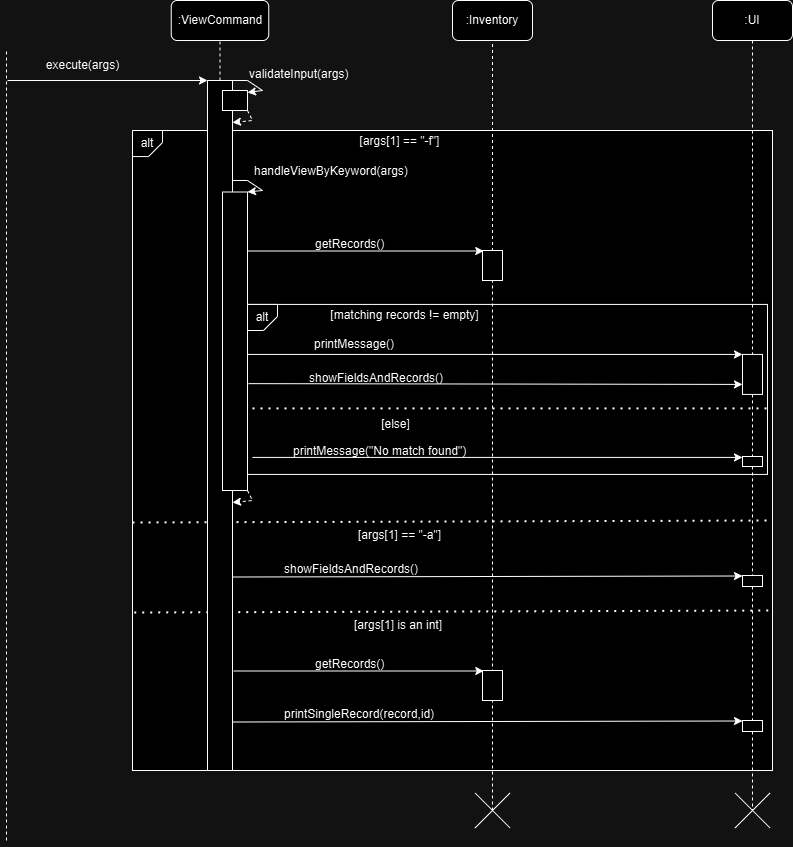

The diagram above was exported from draw.io. Its source (the exported page's mxGraphModel, read from the mxfile embedded in the PNG):
<mxGraphModel dx="2041" dy="983" grid="1" gridSize="10" guides="1" tooltips="1" connect="1" arrows="1" fold="1" page="1" pageScale="1" pageWidth="850" pageHeight="1100" math="0" shadow="0">
  <root>
    <mxCell id="0" />
    <mxCell id="1" parent="0" />
    <mxCell id="fXkdvdNLIf00cy2cYTTr-1" value="" style="rounded=0;whiteSpace=wrap;html=1;" parent="1" vertex="1">
      <mxGeometry x="440" y="230" width="640" height="640" as="geometry" />
    </mxCell>
    <mxCell id="fXkdvdNLIf00cy2cYTTr-2" value="" style="endArrow=none;dashed=1;html=1;rounded=0;" parent="1" edge="1">
      <mxGeometry width="50" height="50" relative="1" as="geometry">
        <mxPoint x="314" y="940" as="sourcePoint" />
        <mxPoint x="314" y="150" as="targetPoint" />
      </mxGeometry>
    </mxCell>
    <mxCell id="fXkdvdNLIf00cy2cYTTr-3" value=":ViewCommand" style="rounded=1;whiteSpace=wrap;html=1;" parent="1" vertex="1">
      <mxGeometry x="478.75" y="100" width="97.5" height="40" as="geometry" />
    </mxCell>
    <mxCell id="fXkdvdNLIf00cy2cYTTr-4" value="" style="endArrow=none;dashed=1;html=1;rounded=0;entryX=0.5;entryY=1;entryDx=0;entryDy=0;exitX=0.5;exitY=0;exitDx=0;exitDy=0;" parent="1" source="fXkdvdNLIf00cy2cYTTr-11" target="fXkdvdNLIf00cy2cYTTr-3" edge="1">
      <mxGeometry width="50" height="50" relative="1" as="geometry">
        <mxPoint x="530" y="222" as="sourcePoint" />
        <mxPoint x="375" y="172" as="targetPoint" />
      </mxGeometry>
    </mxCell>
    <mxCell id="fXkdvdNLIf00cy2cYTTr-5" value="" style="endArrow=classic;html=1;rounded=0;" parent="1" edge="1">
      <mxGeometry width="50" height="50" relative="1" as="geometry">
        <mxPoint x="315" y="180" as="sourcePoint" />
        <mxPoint x="515" y="180" as="targetPoint" />
      </mxGeometry>
    </mxCell>
    <mxCell id="fXkdvdNLIf00cy2cYTTr-6" value="execute(args)" style="text;html=1;align=center;verticalAlign=middle;resizable=0;points=[];autosize=1;strokeColor=none;fillColor=none;" parent="1" vertex="1">
      <mxGeometry x="340" y="150" width="100" height="30" as="geometry" />
    </mxCell>
    <mxCell id="fXkdvdNLIf00cy2cYTTr-7" value="" style="group" parent="1" connectable="0" vertex="1">
      <mxGeometry x="440" y="229.99999999999997" width="30" height="26.080000000000013" as="geometry" />
    </mxCell>
    <mxCell id="fXkdvdNLIf00cy2cYTTr-8" value="" style="shape=card;whiteSpace=wrap;html=1;rotation=-180;size=14;" parent="fXkdvdNLIf00cy2cYTTr-7" vertex="1">
      <mxGeometry y="2.842170943040401e-14" width="30" height="26.08" as="geometry" />
    </mxCell>
    <mxCell id="fXkdvdNLIf00cy2cYTTr-9" value="alt" style="text;html=1;align=center;verticalAlign=middle;whiteSpace=wrap;rounded=0;" parent="fXkdvdNLIf00cy2cYTTr-7" vertex="1">
      <mxGeometry x="5" y="3.0400000000000205" width="20" height="20" as="geometry" />
    </mxCell>
    <mxCell id="fXkdvdNLIf00cy2cYTTr-10" value="[args[1] == &quot;-f&quot;]" style="text;html=1;align=center;verticalAlign=middle;whiteSpace=wrap;rounded=0;" parent="1" vertex="1">
      <mxGeometry x="625" y="226.08" width="165" height="30" as="geometry" />
    </mxCell>
    <mxCell id="fXkdvdNLIf00cy2cYTTr-12" value=":Inventory" style="rounded=1;whiteSpace=wrap;html=1;" parent="1" vertex="1">
      <mxGeometry x="760" y="99.99999999999997" width="80" height="40" as="geometry" />
    </mxCell>
    <mxCell id="fXkdvdNLIf00cy2cYTTr-13" value="" style="endArrow=none;dashed=1;html=1;rounded=0;entryX=0.5;entryY=1;entryDx=0;entryDy=0;exitX=0.5;exitY=0;exitDx=0;exitDy=0;" parent="1" target="fXkdvdNLIf00cy2cYTTr-12" edge="1">
      <mxGeometry width="50" height="50" relative="1" as="geometry">
        <mxPoint x="800" y="350.5" as="sourcePoint" />
        <mxPoint x="144.5" y="372" as="targetPoint" />
      </mxGeometry>
    </mxCell>
    <mxCell id="fXkdvdNLIf00cy2cYTTr-15" value="" style="endArrow=none;dashed=1;html=1;dashPattern=1 3;strokeWidth=2;rounded=0;exitX=0.017;exitY=0.354;exitDx=0;exitDy=0;exitPerimeter=0;" parent="1" edge="1">
      <mxGeometry width="50" height="50" relative="1" as="geometry">
        <mxPoint x="439.99999999999994" y="621.998" as="sourcePoint" />
        <mxPoint x="1080" y="620" as="targetPoint" />
      </mxGeometry>
    </mxCell>
    <mxCell id="fXkdvdNLIf00cy2cYTTr-16" style="edgeStyle=orthogonalEdgeStyle;rounded=0;orthogonalLoop=1;jettySize=auto;html=1;exitX=0.5;exitY=1;exitDx=0;exitDy=0;" parent="1" source="fXkdvdNLIf00cy2cYTTr-1" target="fXkdvdNLIf00cy2cYTTr-1" edge="1">
      <mxGeometry relative="1" as="geometry" />
    </mxCell>
    <mxCell id="fXkdvdNLIf00cy2cYTTr-18" value="handleViewByKeyword(args)" style="text;whiteSpace=wrap;" parent="1" vertex="1">
      <mxGeometry x="560" y="256.5" width="180" height="30" as="geometry" />
    </mxCell>
    <mxCell id="fXkdvdNLIf00cy2cYTTr-19" value="" style="endArrow=classic;html=1;rounded=0;entryX=1;entryY=0;entryDx=0;entryDy=0;" parent="1" target="fXkdvdNLIf00cy2cYTTr-17" edge="1">
      <mxGeometry width="50" height="50" relative="1" as="geometry">
        <mxPoint x="539" y="280" as="sourcePoint" />
        <mxPoint x="630" y="320" as="targetPoint" />
        <Array as="points">
          <mxPoint x="555" y="280" />
          <mxPoint x="570" y="290" />
        </Array>
      </mxGeometry>
    </mxCell>
    <mxCell id="fXkdvdNLIf00cy2cYTTr-26" value=":UI" style="rounded=1;whiteSpace=wrap;html=1;" parent="1" vertex="1">
      <mxGeometry x="1020" y="99.99999999999997" width="80" height="40" as="geometry" />
    </mxCell>
    <mxCell id="fXkdvdNLIf00cy2cYTTr-27" value="[args[1] is an int]" style="text;html=1;align=center;verticalAlign=middle;whiteSpace=wrap;rounded=0;" parent="1" vertex="1">
      <mxGeometry x="651.25" y="710" width="110" height="30" as="geometry" />
    </mxCell>
    <mxCell id="fXkdvdNLIf00cy2cYTTr-28" style="edgeStyle=orthogonalEdgeStyle;rounded=0;orthogonalLoop=1;jettySize=auto;html=1;exitX=0.5;exitY=1;exitDx=0;exitDy=0;" parent="1" edge="1">
      <mxGeometry relative="1" as="geometry">
        <mxPoint x="802.5" y="607.4999999999998" as="sourcePoint" />
        <mxPoint x="802.5" y="607.4999999999998" as="targetPoint" />
      </mxGeometry>
    </mxCell>
    <mxCell id="fXkdvdNLIf00cy2cYTTr-32" value="" style="endArrow=none;dashed=1;html=1;dashPattern=1 3;strokeWidth=2;rounded=0;exitX=0.017;exitY=0.354;exitDx=0;exitDy=0;exitPerimeter=0;" parent="1" edge="1">
      <mxGeometry width="50" height="50" relative="1" as="geometry">
        <mxPoint x="441.69999999999993" y="711.998" as="sourcePoint" />
        <mxPoint x="1080" y="710" as="targetPoint" />
      </mxGeometry>
    </mxCell>
    <mxCell id="fXkdvdNLIf00cy2cYTTr-34" value="" style="endArrow=classic;html=1;rounded=0;entryX=1;entryY=0;entryDx=0;entryDy=0;" parent="1" edge="1">
      <mxGeometry width="50" height="50" relative="1" as="geometry">
        <mxPoint x="539" y="180" as="sourcePoint" />
        <mxPoint x="555" y="192" as="targetPoint" />
        <Array as="points">
          <mxPoint x="555" y="180" />
          <mxPoint x="570" y="190" />
        </Array>
      </mxGeometry>
    </mxCell>
    <mxCell id="fXkdvdNLIf00cy2cYTTr-35" value="" style="html=1;labelBackgroundColor=#ffffff;startArrow=none;startFill=0;startSize=6;endArrow=classic;endFill=1;endSize=6;jettySize=auto;orthogonalLoop=1;strokeWidth=1;dashed=1;fontSize=14;rounded=0;exitX=1;exitY=1;exitDx=0;exitDy=0;" parent="1" edge="1">
      <mxGeometry width="60" height="60" relative="1" as="geometry">
        <mxPoint x="555" y="209.99999999999997" as="sourcePoint" />
        <mxPoint x="540" y="221.99999999999997" as="targetPoint" />
        <Array as="points">
          <mxPoint x="560" y="219.99999999999997" />
        </Array>
      </mxGeometry>
    </mxCell>
    <mxCell id="fXkdvdNLIf00cy2cYTTr-36" value="validateInput(args)" style="text;whiteSpace=wrap;" parent="1" vertex="1">
      <mxGeometry x="555" y="160" width="180" height="30" as="geometry" />
    </mxCell>
    <mxCell id="fXkdvdNLIf00cy2cYTTr-47" value="[args[1] == &quot;-a&quot;]" style="text;html=1;align=center;verticalAlign=middle;whiteSpace=wrap;rounded=0;" parent="1" vertex="1">
      <mxGeometry x="625" y="620" width="165" height="30" as="geometry" />
    </mxCell>
    <mxCell id="fXkdvdNLIf00cy2cYTTr-54" style="edgeStyle=none;curved=1;rounded=0;orthogonalLoop=1;jettySize=auto;html=1;exitX=0.5;exitY=1;exitDx=0;exitDy=0;fontSize=12;startSize=8;endSize=8;" parent="1" edge="1">
      <mxGeometry relative="1" as="geometry">
        <mxPoint x="690" y="608.45" as="sourcePoint" />
        <mxPoint x="690" y="608.45" as="targetPoint" />
      </mxGeometry>
    </mxCell>
    <mxCell id="fXkdvdNLIf00cy2cYTTr-71" value="" style="endArrow=classic;html=1;rounded=0;entryX=0;entryY=0;entryDx=0;entryDy=0;" parent="1" edge="1">
      <mxGeometry width="50" height="50" relative="1" as="geometry">
        <mxPoint x="540" y="676.5" as="sourcePoint" />
        <mxPoint x="1050" y="675.5" as="targetPoint" />
      </mxGeometry>
    </mxCell>
    <mxCell id="fXkdvdNLIf00cy2cYTTr-72" value="showFieldsAndRecords()" style="text;whiteSpace=wrap;" parent="1" vertex="1">
      <mxGeometry x="590" y="655" width="180" height="20" as="geometry" />
    </mxCell>
    <mxCell id="fXkdvdNLIf00cy2cYTTr-87" value="" style="endArrow=none;dashed=1;html=1;rounded=0;exitX=0.5;exitY=1;exitDx=0;exitDy=0;" parent="1" source="fXkdvdNLIf00cy2cYTTr-145" edge="1">
      <mxGeometry width="50" height="50" relative="1" as="geometry">
        <mxPoint x="1060" y="770" as="sourcePoint" />
        <mxPoint x="1060" y="910" as="targetPoint" />
      </mxGeometry>
    </mxCell>
    <mxCell id="fXkdvdNLIf00cy2cYTTr-104" value="" style="endArrow=classic;html=1;rounded=0;entryX=0;entryY=0;entryDx=0;entryDy=0;" parent="1" edge="1">
      <mxGeometry width="50" height="50" relative="1" as="geometry">
        <mxPoint x="541.25" y="350.5" as="sourcePoint" />
        <mxPoint x="791.25" y="350.5" as="targetPoint" />
      </mxGeometry>
    </mxCell>
    <mxCell id="fXkdvdNLIf00cy2cYTTr-105" value="getRecords()" style="text;whiteSpace=wrap;" parent="1" vertex="1">
      <mxGeometry x="621.25" y="330" width="140" height="20" as="geometry" />
    </mxCell>
    <mxCell id="fXkdvdNLIf00cy2cYTTr-106" value="" style="rounded=0;whiteSpace=wrap;html=1;" parent="1" vertex="1">
      <mxGeometry x="790" y="350" width="20" height="30" as="geometry" />
    </mxCell>
    <mxCell id="fXkdvdNLIf00cy2cYTTr-112" value="" style="rounded=0;whiteSpace=wrap;html=1;" parent="1" vertex="1">
      <mxGeometry x="555" y="403.9200000000001" width="520" height="170" as="geometry" />
    </mxCell>
    <mxCell id="fXkdvdNLIf00cy2cYTTr-24" value="" style="endArrow=none;dashed=1;html=1;rounded=0;entryX=0.5;entryY=1;entryDx=0;entryDy=0;" parent="1" target="fXkdvdNLIf00cy2cYTTr-106" edge="1">
      <mxGeometry width="50" height="50" relative="1" as="geometry">
        <mxPoint x="800" y="910" as="sourcePoint" />
        <mxPoint x="800" y="410" as="targetPoint" />
      </mxGeometry>
    </mxCell>
    <mxCell id="fXkdvdNLIf00cy2cYTTr-11" value="" style="rounded=0;whiteSpace=wrap;html=1;" parent="1" vertex="1">
      <mxGeometry x="515" y="180" width="25" height="690" as="geometry" />
    </mxCell>
    <mxCell id="fXkdvdNLIf00cy2cYTTr-121" value="" style="endArrow=classic;html=1;rounded=0;entryX=0;entryY=0;entryDx=0;entryDy=0;" parent="1" target="fXkdvdNLIf00cy2cYTTr-122" edge="1">
      <mxGeometry width="50" height="50" relative="1" as="geometry">
        <mxPoint x="540" y="453.92" as="sourcePoint" />
        <mxPoint x="790" y="453.92" as="targetPoint" />
      </mxGeometry>
    </mxCell>
    <mxCell id="fXkdvdNLIf00cy2cYTTr-67" value="" style="endArrow=none;dashed=1;html=1;rounded=0;exitX=0.5;exitY=1;exitDx=0;exitDy=0;entryX=0.5;entryY=0;entryDx=0;entryDy=0;" parent="1" source="fXkdvdNLIf00cy2cYTTr-26" target="fXkdvdNLIf00cy2cYTTr-122" edge="1">
      <mxGeometry width="50" height="50" relative="1" as="geometry">
        <mxPoint x="1060" y="180" as="sourcePoint" />
        <mxPoint x="1060" y="459" as="targetPoint" />
      </mxGeometry>
    </mxCell>
    <mxCell id="fXkdvdNLIf00cy2cYTTr-122" value="" style="rounded=0;whiteSpace=wrap;html=1;" parent="1" vertex="1">
      <mxGeometry x="1050" y="453.92" width="20" height="40" as="geometry" />
    </mxCell>
    <mxCell id="fXkdvdNLIf00cy2cYTTr-17" value="" style="rounded=0;whiteSpace=wrap;html=1;" parent="1" vertex="1">
      <mxGeometry x="530" y="291.5" width="25" height="298.5" as="geometry" />
    </mxCell>
    <mxCell id="fXkdvdNLIf00cy2cYTTr-123" value="printMessage()" style="text;whiteSpace=wrap;" parent="1" vertex="1">
      <mxGeometry x="620" y="430" width="140" height="20" as="geometry" />
    </mxCell>
    <mxCell id="fXkdvdNLIf00cy2cYTTr-125" value="" style="endArrow=classic;html=1;rounded=0;entryX=0;entryY=0;entryDx=0;entryDy=0;exitX=0.002;exitY=0.466;exitDx=0;exitDy=0;exitPerimeter=0;" parent="1" source="fXkdvdNLIf00cy2cYTTr-112" edge="1">
      <mxGeometry width="50" height="50" relative="1" as="geometry">
        <mxPoint x="560" y="483.92" as="sourcePoint" />
        <mxPoint x="1050" y="483.92" as="targetPoint" />
      </mxGeometry>
    </mxCell>
    <mxCell id="fXkdvdNLIf00cy2cYTTr-126" value="showFieldsAndRecords()" style="text;whiteSpace=wrap;" parent="1" vertex="1">
      <mxGeometry x="615" y="463.92" width="140" height="20" as="geometry" />
    </mxCell>
    <mxCell id="fXkdvdNLIf00cy2cYTTr-127" value="" style="endArrow=none;dashed=1;html=1;dashPattern=1 3;strokeWidth=2;rounded=0;" parent="1" edge="1">
      <mxGeometry width="50" height="50" relative="1" as="geometry">
        <mxPoint x="560" y="507.91999999999996" as="sourcePoint" />
        <mxPoint x="1080" y="507.91999999999996" as="targetPoint" />
      </mxGeometry>
    </mxCell>
    <mxCell id="fXkdvdNLIf00cy2cYTTr-128" value="" style="endArrow=classic;html=1;rounded=0;entryX=0;entryY=0;entryDx=0;entryDy=0;" parent="1" edge="1">
      <mxGeometry width="50" height="50" relative="1" as="geometry">
        <mxPoint x="560" y="556.92" as="sourcePoint" />
        <mxPoint x="1050" y="556.92" as="targetPoint" />
      </mxGeometry>
    </mxCell>
    <mxCell id="fXkdvdNLIf00cy2cYTTr-129" value="printMessage(&quot;No match found&quot;)" style="text;whiteSpace=wrap;" parent="1" vertex="1">
      <mxGeometry x="598.75" y="536.92" width="185" height="20" as="geometry" />
    </mxCell>
    <mxCell id="fXkdvdNLIf00cy2cYTTr-132" value="[else]" style="text;html=1;align=center;verticalAlign=middle;whiteSpace=wrap;rounded=0;" parent="1" vertex="1">
      <mxGeometry x="621.25" y="508.92" width="165" height="30" as="geometry" />
    </mxCell>
    <mxCell id="fXkdvdNLIf00cy2cYTTr-33" value="" style="rounded=0;whiteSpace=wrap;html=1;" parent="1" vertex="1">
      <mxGeometry x="530" y="190" width="25" height="20" as="geometry" />
    </mxCell>
    <mxCell id="fXkdvdNLIf00cy2cYTTr-136" value="" style="endArrow=classic;html=1;rounded=0;entryX=0;entryY=0;entryDx=0;entryDy=0;" parent="1" edge="1">
      <mxGeometry width="50" height="50" relative="1" as="geometry">
        <mxPoint x="541.25" y="770.5" as="sourcePoint" />
        <mxPoint x="791.25" y="770.5" as="targetPoint" />
      </mxGeometry>
    </mxCell>
    <mxCell id="fXkdvdNLIf00cy2cYTTr-137" value="getRecords()" style="text;whiteSpace=wrap;" parent="1" vertex="1">
      <mxGeometry x="621.25" y="750" width="140" height="20" as="geometry" />
    </mxCell>
    <mxCell id="fXkdvdNLIf00cy2cYTTr-138" value="" style="rounded=0;whiteSpace=wrap;html=1;" parent="1" vertex="1">
      <mxGeometry x="790" y="770" width="20" height="30" as="geometry" />
    </mxCell>
    <mxCell id="fXkdvdNLIf00cy2cYTTr-141" value="" style="endArrow=classic;html=1;rounded=0;entryX=0;entryY=0;entryDx=0;entryDy=0;" parent="1" edge="1">
      <mxGeometry width="50" height="50" relative="1" as="geometry">
        <mxPoint x="540" y="821.5" as="sourcePoint" />
        <mxPoint x="1050" y="820.5" as="targetPoint" />
      </mxGeometry>
    </mxCell>
    <mxCell id="fXkdvdNLIf00cy2cYTTr-142" value="printSingleRecord(record,id)" style="text;whiteSpace=wrap;" parent="1" vertex="1">
      <mxGeometry x="590" y="800" width="180" height="20" as="geometry" />
    </mxCell>
    <mxCell id="fXkdvdNLIf00cy2cYTTr-146" value="" style="endArrow=none;dashed=1;html=1;rounded=0;exitX=0.5;exitY=1;exitDx=0;exitDy=0;" parent="1" source="fXkdvdNLIf00cy2cYTTr-122" target="fXkdvdNLIf00cy2cYTTr-145" edge="1">
      <mxGeometry width="50" height="50" relative="1" as="geometry">
        <mxPoint x="1060" y="686" as="sourcePoint" />
        <mxPoint x="1060" y="966" as="targetPoint" />
      </mxGeometry>
    </mxCell>
    <mxCell id="fXkdvdNLIf00cy2cYTTr-117" value="" style="shape=card;whiteSpace=wrap;html=1;rotation=-180;size=14;" parent="1" vertex="1">
      <mxGeometry x="555" y="403.92" width="30" height="26.08" as="geometry" />
    </mxCell>
    <mxCell id="fXkdvdNLIf00cy2cYTTr-145" value="" style="rounded=0;whiteSpace=wrap;html=1;" parent="1" vertex="1">
      <mxGeometry x="1050" y="820" width="20" height="11" as="geometry" />
    </mxCell>
    <mxCell id="fXkdvdNLIf00cy2cYTTr-118" value="alt" style="text;html=1;align=center;verticalAlign=middle;whiteSpace=wrap;rounded=0;" parent="1" vertex="1">
      <mxGeometry x="560" y="406.96000000000004" width="20" height="20" as="geometry" />
    </mxCell>
    <mxCell id="hrQnqIGmVpKL1yHDNc_K-7" value="" style="html=1;labelBackgroundColor=#ffffff;startArrow=none;startFill=0;startSize=6;endArrow=classic;endFill=1;endSize=6;jettySize=auto;orthogonalLoop=1;strokeWidth=1;dashed=1;fontSize=14;rounded=0;exitX=1;exitY=1;exitDx=0;exitDy=0;" parent="1" edge="1">
      <mxGeometry width="60" height="60" relative="1" as="geometry">
        <mxPoint x="555" y="590" as="sourcePoint" />
        <mxPoint x="540" y="602" as="targetPoint" />
        <Array as="points">
          <mxPoint x="560" y="600" />
        </Array>
      </mxGeometry>
    </mxCell>
    <mxCell id="fXkdvdNLIf00cy2cYTTr-119" value="[matching records != empty]" style="text;html=1;align=center;verticalAlign=middle;whiteSpace=wrap;rounded=0;" parent="1" vertex="1">
      <mxGeometry x="630" y="400.00000000000006" width="165" height="30" as="geometry" />
    </mxCell>
    <mxCell id="fXkdvdNLIf00cy2cYTTr-130" value="" style="rounded=0;whiteSpace=wrap;html=1;" parent="1" vertex="1">
      <mxGeometry x="1050" y="556" width="20" height="10" as="geometry" />
    </mxCell>
    <mxCell id="fXkdvdNLIf00cy2cYTTr-31" value="" style="rounded=0;whiteSpace=wrap;html=1;" parent="1" vertex="1">
      <mxGeometry x="1050" y="675" width="20" height="11" as="geometry" />
    </mxCell>
    <mxCell id="hrQnqIGmVpKL1yHDNc_K-10" value="" style="shape=cross;whiteSpace=wrap;html=1;rotation=45;size=0;" parent="1" vertex="1">
      <mxGeometry x="775" y="885" width="50" height="50" as="geometry" />
    </mxCell>
    <mxCell id="hrQnqIGmVpKL1yHDNc_K-12" value="" style="shape=cross;whiteSpace=wrap;html=1;rotation=45;size=0;" parent="1" vertex="1">
      <mxGeometry x="1035" y="885" width="50" height="50" as="geometry" />
    </mxCell>
  </root>
</mxGraphModel>